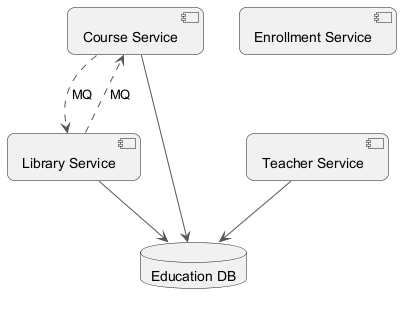

The diagram above was rendered by PlantUML. Its source (embedded in the PNG):
@startuml
skinparam backgroundColor #FFFFFF
skinparam roundCorner 15
skinparam ArrowColor #555555
component "Course Service" as C_CourseService
component "Library Service" as C_LibraryService
component "Teacher Service" as C_TeacherService
component "Enrollment Service" as C_EnrollmentService
database "Education DB" as DB_education
C_CourseService --> DB_education
C_LibraryService --> DB_education
C_TeacherService --> DB_education
C_CourseService ..> C_LibraryService : MQ
C_LibraryService ..> C_CourseService : MQ
@enduml